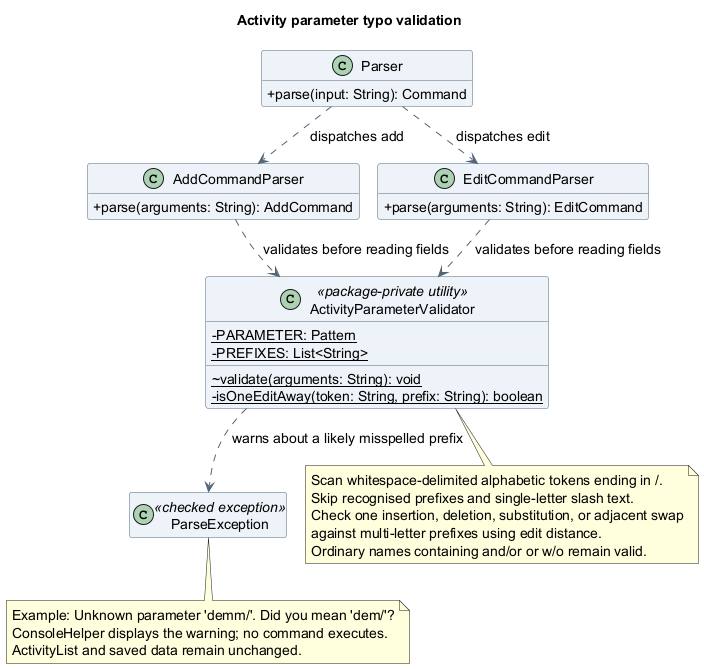

The diagram above was rendered by PlantUML. Its source (embedded in the PNG):
@startuml
!pragma layout smetana
title Activity parameter typo validation
skinparam backgroundColor white
skinparam shadowing false
skinparam defaultFontName SansSerif
skinparam defaultFontSize 14
skinparam classAttributeIconSize 0
skinparam classBackgroundColor #EDF3F8
skinparam classBorderColor #526477
skinparam ArrowColor #526477
hide empty members

class Parser {
  +parse(input: String): Command
}
class AddCommandParser {
  +parse(arguments: String): AddCommand
}
class EditCommandParser {
  +parse(arguments: String): EditCommand
}
class ActivityParameterValidator <<package-private utility>> {
  {static} -PARAMETER: Pattern
  {static} -PREFIXES: List<String>
  {static} ~validate(arguments: String): void
  {static} -isOneEditAway(token: String, prefix: String): boolean
}
class ParseException <<checked exception>>

Parser ..> AddCommandParser : dispatches add
Parser ..> EditCommandParser : dispatches edit
AddCommandParser ..> ActivityParameterValidator : validates before reading fields
EditCommandParser ..> ActivityParameterValidator : validates before reading fields
ActivityParameterValidator ..> ParseException : warns about a likely misspelled prefix

note bottom of ActivityParameterValidator
  Scan whitespace-delimited alphabetic tokens ending in /.
  Skip recognised prefixes and single-letter slash text.
  Check one insertion, deletion, substitution, or adjacent swap
  against multi-letter prefixes using edit distance.
  Ordinary names containing and/or or w/o remain valid.
end note
note bottom of ParseException
  Example: Unknown parameter 'demm/'. Did you mean 'dem/'?
  ConsoleHelper displays the warning; no command executes.
  ActivityList and saved data remain unchanged.
end note
@enduml